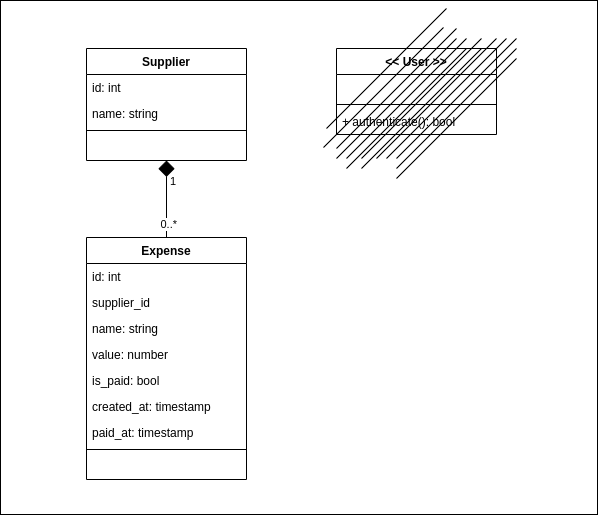

The diagram above was exported from draw.io. Its source (the exported page's mxGraphModel, read from the mxfile embedded in the PNG):
<mxGraphModel dx="2622" dy="2043" grid="0" gridSize="10" guides="1" tooltips="1" connect="1" arrows="1" fold="1" page="0" pageScale="1" pageWidth="850" pageHeight="1100" math="0" shadow="0">
  <root>
    <mxCell id="0" />
    <mxCell id="1" parent="0" />
    <mxCell id="hZGVwo16NwWgYG559aMO-3" value="" style="rounded=0;whiteSpace=wrap;html=1;" vertex="1" parent="1">
      <mxGeometry x="-886" y="-1078" width="597" height="514" as="geometry" />
    </mxCell>
    <mxCell id="bPluXsrbzvADp6OXuiQN-1" value="&lt;&lt; User &gt;&gt;" style="swimlane;fontStyle=1;align=center;verticalAlign=top;childLayout=stackLayout;horizontal=1;startSize=26;horizontalStack=0;resizeParent=1;resizeParentMax=0;resizeLast=0;collapsible=1;marginBottom=0;" parent="1" vertex="1">
      <mxGeometry x="-550" y="-1030" width="160" height="86" as="geometry" />
    </mxCell>
    <mxCell id="bPluXsrbzvADp6OXuiQN-3" value=" " style="text;strokeColor=none;fillColor=none;align=left;verticalAlign=top;spacingLeft=4;spacingRight=4;overflow=hidden;rotatable=0;points=[[0,0.5],[1,0.5]];portConstraint=eastwest;" parent="bPluXsrbzvADp6OXuiQN-1" vertex="1">
      <mxGeometry y="26" width="160" height="26" as="geometry" />
    </mxCell>
    <mxCell id="bPluXsrbzvADp6OXuiQN-6" value="" style="line;strokeWidth=1;fillColor=none;align=left;verticalAlign=middle;spacingTop=-1;spacingLeft=3;spacingRight=3;rotatable=0;labelPosition=right;points=[];portConstraint=eastwest;" parent="bPluXsrbzvADp6OXuiQN-1" vertex="1">
      <mxGeometry y="52" width="160" height="8" as="geometry" />
    </mxCell>
    <mxCell id="bPluXsrbzvADp6OXuiQN-7" value="+ authenticate(): bool" style="text;strokeColor=none;fillColor=none;align=left;verticalAlign=top;spacingLeft=4;spacingRight=4;overflow=hidden;rotatable=0;points=[[0,0.5],[1,0.5]];portConstraint=eastwest;" parent="bPluXsrbzvADp6OXuiQN-1" vertex="1">
      <mxGeometry y="60" width="160" height="26" as="geometry" />
    </mxCell>
    <mxCell id="bPluXsrbzvADp6OXuiQN-28" value="" style="endArrow=none;html=1;endSize=12;startArrow=diamond;startSize=14;startFill=1;edgeStyle=orthogonalEdgeStyle;endFill=0;rounded=0;" parent="1" source="bPluXsrbzvADp6OXuiQN-8" target="bPluXsrbzvADp6OXuiQN-18" edge="1">
      <mxGeometry relative="1" as="geometry">
        <mxPoint x="-520" y="-890" as="sourcePoint" />
        <mxPoint x="-469" y="-753" as="targetPoint" />
      </mxGeometry>
    </mxCell>
    <mxCell id="bPluXsrbzvADp6OXuiQN-29" value="1" style="edgeLabel;resizable=0;html=1;align=left;verticalAlign=top;" parent="bPluXsrbzvADp6OXuiQN-28" connectable="0" vertex="1">
      <mxGeometry x="-1" relative="1" as="geometry">
        <mxPoint x="2" y="8" as="offset" />
      </mxGeometry>
    </mxCell>
    <mxCell id="bPluXsrbzvADp6OXuiQN-30" value="0..*" style="edgeLabel;resizable=0;html=1;align=right;verticalAlign=top;" parent="bPluXsrbzvADp6OXuiQN-28" connectable="0" vertex="1">
      <mxGeometry x="1" relative="1" as="geometry">
        <mxPoint x="11" y="-25.79" as="offset" />
      </mxGeometry>
    </mxCell>
    <mxCell id="bPluXsrbzvADp6OXuiQN-55" value="" style="group" parent="1" vertex="1" connectable="0">
      <mxGeometry x="-563" y="-1070" width="193" height="170" as="geometry" />
    </mxCell>
    <mxCell id="bPluXsrbzvADp6OXuiQN-39" value="" style="endArrow=none;html=1;" parent="bPluXsrbzvADp6OXuiQN-55" edge="1">
      <mxGeometry width="50" height="50" relative="1" as="geometry">
        <mxPoint y="139" as="sourcePoint" />
        <mxPoint x="120" y="19" as="targetPoint" />
      </mxGeometry>
    </mxCell>
    <mxCell id="bPluXsrbzvADp6OXuiQN-40" value="" style="endArrow=none;html=1;" parent="bPluXsrbzvADp6OXuiQN-55" edge="1">
      <mxGeometry width="50" height="50" relative="1" as="geometry">
        <mxPoint x="13" y="140" as="sourcePoint" />
        <mxPoint x="133" y="20" as="targetPoint" />
      </mxGeometry>
    </mxCell>
    <mxCell id="bPluXsrbzvADp6OXuiQN-41" value="" style="endArrow=none;html=1;" parent="bPluXsrbzvADp6OXuiQN-55" edge="1">
      <mxGeometry width="50" height="50" relative="1" as="geometry">
        <mxPoint x="3" y="120" as="sourcePoint" />
        <mxPoint x="123" as="targetPoint" />
      </mxGeometry>
    </mxCell>
    <mxCell id="bPluXsrbzvADp6OXuiQN-42" value="" style="endArrow=none;html=1;" parent="bPluXsrbzvADp6OXuiQN-55" edge="1">
      <mxGeometry width="50" height="50" relative="1" as="geometry">
        <mxPoint x="13" y="150" as="sourcePoint" />
        <mxPoint x="133" y="30" as="targetPoint" />
      </mxGeometry>
    </mxCell>
    <mxCell id="bPluXsrbzvADp6OXuiQN-44" value="" style="endArrow=none;html=1;" parent="bPluXsrbzvADp6OXuiQN-55" edge="1">
      <mxGeometry width="50" height="50" relative="1" as="geometry">
        <mxPoint x="23" y="150" as="sourcePoint" />
        <mxPoint x="143" y="30" as="targetPoint" />
      </mxGeometry>
    </mxCell>
    <mxCell id="bPluXsrbzvADp6OXuiQN-45" value="" style="endArrow=none;html=1;" parent="bPluXsrbzvADp6OXuiQN-55" edge="1">
      <mxGeometry width="50" height="50" relative="1" as="geometry">
        <mxPoint x="23" y="160" as="sourcePoint" />
        <mxPoint x="143" y="40" as="targetPoint" />
      </mxGeometry>
    </mxCell>
    <mxCell id="bPluXsrbzvADp6OXuiQN-46" value="" style="endArrow=none;html=1;" parent="bPluXsrbzvADp6OXuiQN-55" edge="1">
      <mxGeometry width="50" height="50" relative="1" as="geometry">
        <mxPoint x="38" y="150" as="sourcePoint" />
        <mxPoint x="158" y="30" as="targetPoint" />
      </mxGeometry>
    </mxCell>
    <mxCell id="bPluXsrbzvADp6OXuiQN-47" value="" style="endArrow=none;html=1;" parent="bPluXsrbzvADp6OXuiQN-55" edge="1">
      <mxGeometry width="50" height="50" relative="1" as="geometry">
        <mxPoint x="38" y="160" as="sourcePoint" />
        <mxPoint x="158" y="40" as="targetPoint" />
      </mxGeometry>
    </mxCell>
    <mxCell id="bPluXsrbzvADp6OXuiQN-48" value="" style="endArrow=none;html=1;" parent="bPluXsrbzvADp6OXuiQN-55" edge="1">
      <mxGeometry width="50" height="50" relative="1" as="geometry">
        <mxPoint x="53" y="150" as="sourcePoint" />
        <mxPoint x="173" y="30" as="targetPoint" />
      </mxGeometry>
    </mxCell>
    <mxCell id="bPluXsrbzvADp6OXuiQN-49" value="" style="endArrow=none;html=1;" parent="bPluXsrbzvADp6OXuiQN-55" edge="1">
      <mxGeometry width="50" height="50" relative="1" as="geometry">
        <mxPoint x="63" y="150" as="sourcePoint" />
        <mxPoint x="183" y="30" as="targetPoint" />
      </mxGeometry>
    </mxCell>
    <mxCell id="bPluXsrbzvADp6OXuiQN-50" value="" style="endArrow=none;html=1;" parent="bPluXsrbzvADp6OXuiQN-55" edge="1">
      <mxGeometry width="50" height="50" relative="1" as="geometry">
        <mxPoint x="73" y="150" as="sourcePoint" />
        <mxPoint x="193" y="30" as="targetPoint" />
      </mxGeometry>
    </mxCell>
    <mxCell id="bPluXsrbzvADp6OXuiQN-51" value="" style="endArrow=none;html=1;" parent="bPluXsrbzvADp6OXuiQN-55" edge="1">
      <mxGeometry width="50" height="50" relative="1" as="geometry">
        <mxPoint x="73" y="170" as="sourcePoint" />
        <mxPoint x="193" y="50" as="targetPoint" />
      </mxGeometry>
    </mxCell>
    <mxCell id="bPluXsrbzvADp6OXuiQN-52" value="" style="endArrow=none;html=1;" parent="bPluXsrbzvADp6OXuiQN-55" edge="1">
      <mxGeometry width="50" height="50" relative="1" as="geometry">
        <mxPoint x="73" y="160" as="sourcePoint" />
        <mxPoint x="193" y="40" as="targetPoint" />
      </mxGeometry>
    </mxCell>
    <mxCell id="bPluXsrbzvADp6OXuiQN-8" value="Supplier" style="swimlane;fontStyle=1;align=center;verticalAlign=top;childLayout=stackLayout;horizontal=1;startSize=26;horizontalStack=0;resizeParent=1;resizeParentMax=0;resizeLast=0;collapsible=1;marginBottom=0;" parent="1" vertex="1">
      <mxGeometry x="-800" y="-1030" width="160" height="112" as="geometry" />
    </mxCell>
    <mxCell id="bPluXsrbzvADp6OXuiQN-9" value="id: int" style="text;strokeColor=none;fillColor=none;align=left;verticalAlign=top;spacingLeft=4;spacingRight=4;overflow=hidden;rotatable=0;points=[[0,0.5],[1,0.5]];portConstraint=eastwest;" parent="bPluXsrbzvADp6OXuiQN-8" vertex="1">
      <mxGeometry y="26" width="160" height="26" as="geometry" />
    </mxCell>
    <mxCell id="bPluXsrbzvADp6OXuiQN-11" value="name: string" style="text;strokeColor=none;fillColor=none;align=left;verticalAlign=top;spacingLeft=4;spacingRight=4;overflow=hidden;rotatable=0;points=[[0,0.5],[1,0.5]];portConstraint=eastwest;" parent="bPluXsrbzvADp6OXuiQN-8" vertex="1">
      <mxGeometry y="52" width="160" height="26" as="geometry" />
    </mxCell>
    <mxCell id="bPluXsrbzvADp6OXuiQN-16" value="" style="line;strokeWidth=1;fillColor=none;align=left;verticalAlign=middle;spacingTop=-1;spacingLeft=3;spacingRight=3;rotatable=0;labelPosition=right;points=[];portConstraint=eastwest;" parent="bPluXsrbzvADp6OXuiQN-8" vertex="1">
      <mxGeometry y="78" width="160" height="8" as="geometry" />
    </mxCell>
    <mxCell id="bPluXsrbzvADp6OXuiQN-17" value=" " style="text;strokeColor=none;fillColor=none;align=left;verticalAlign=top;spacingLeft=4;spacingRight=4;overflow=hidden;rotatable=0;points=[[0,0.5],[1,0.5]];portConstraint=eastwest;" parent="bPluXsrbzvADp6OXuiQN-8" vertex="1">
      <mxGeometry y="86" width="160" height="26" as="geometry" />
    </mxCell>
    <mxCell id="bPluXsrbzvADp6OXuiQN-18" value="Expense" style="swimlane;fontStyle=1;align=center;verticalAlign=top;childLayout=stackLayout;horizontal=1;startSize=26;horizontalStack=0;resizeParent=1;resizeParentMax=0;resizeLast=0;collapsible=1;marginBottom=0;" parent="1" vertex="1">
      <mxGeometry x="-800" y="-841" width="160" height="242" as="geometry" />
    </mxCell>
    <mxCell id="bPluXsrbzvADp6OXuiQN-19" value="id: int" style="text;strokeColor=none;fillColor=none;align=left;verticalAlign=top;spacingLeft=4;spacingRight=4;overflow=hidden;rotatable=0;points=[[0,0.5],[1,0.5]];portConstraint=eastwest;" parent="bPluXsrbzvADp6OXuiQN-18" vertex="1">
      <mxGeometry y="26" width="160" height="26" as="geometry" />
    </mxCell>
    <mxCell id="bPluXsrbzvADp6OXuiQN-20" value="supplier_id" style="text;strokeColor=none;fillColor=none;align=left;verticalAlign=top;spacingLeft=4;spacingRight=4;overflow=hidden;rotatable=0;points=[[0,0.5],[1,0.5]];portConstraint=eastwest;" parent="bPluXsrbzvADp6OXuiQN-18" vertex="1">
      <mxGeometry y="52" width="160" height="26" as="geometry" />
    </mxCell>
    <mxCell id="bPluXsrbzvADp6OXuiQN-21" value="name: string" style="text;strokeColor=none;fillColor=none;align=left;verticalAlign=top;spacingLeft=4;spacingRight=4;overflow=hidden;rotatable=0;points=[[0,0.5],[1,0.5]];portConstraint=eastwest;" parent="bPluXsrbzvADp6OXuiQN-18" vertex="1">
      <mxGeometry y="78" width="160" height="26" as="geometry" />
    </mxCell>
    <mxCell id="bPluXsrbzvADp6OXuiQN-32" value="value: number" style="text;strokeColor=none;fillColor=none;align=left;verticalAlign=top;spacingLeft=4;spacingRight=4;overflow=hidden;rotatable=0;points=[[0,0.5],[1,0.5]];portConstraint=eastwest;" parent="bPluXsrbzvADp6OXuiQN-18" vertex="1">
      <mxGeometry y="104" width="160" height="26" as="geometry" />
    </mxCell>
    <mxCell id="bPluXsrbzvADp6OXuiQN-24" value="is_paid: bool" style="text;strokeColor=none;fillColor=none;align=left;verticalAlign=top;spacingLeft=4;spacingRight=4;overflow=hidden;rotatable=0;points=[[0,0.5],[1,0.5]];portConstraint=eastwest;" parent="bPluXsrbzvADp6OXuiQN-18" vertex="1">
      <mxGeometry y="130" width="160" height="26" as="geometry" />
    </mxCell>
    <mxCell id="bPluXsrbzvADp6OXuiQN-25" value="created_at: timestamp" style="text;strokeColor=none;fillColor=none;align=left;verticalAlign=top;spacingLeft=4;spacingRight=4;overflow=hidden;rotatable=0;points=[[0,0.5],[1,0.5]];portConstraint=eastwest;" parent="bPluXsrbzvADp6OXuiQN-18" vertex="1">
      <mxGeometry y="156" width="160" height="26" as="geometry" />
    </mxCell>
    <mxCell id="bPluXsrbzvADp6OXuiQN-31" value="paid_at: timestamp" style="text;strokeColor=none;fillColor=none;align=left;verticalAlign=top;spacingLeft=4;spacingRight=4;overflow=hidden;rotatable=0;points=[[0,0.5],[1,0.5]];portConstraint=eastwest;" parent="bPluXsrbzvADp6OXuiQN-18" vertex="1">
      <mxGeometry y="182" width="160" height="26" as="geometry" />
    </mxCell>
    <mxCell id="bPluXsrbzvADp6OXuiQN-26" value="" style="line;strokeWidth=1;fillColor=none;align=left;verticalAlign=middle;spacingTop=-1;spacingLeft=3;spacingRight=3;rotatable=0;labelPosition=right;points=[];portConstraint=eastwest;" parent="bPluXsrbzvADp6OXuiQN-18" vertex="1">
      <mxGeometry y="208" width="160" height="8" as="geometry" />
    </mxCell>
    <mxCell id="bPluXsrbzvADp6OXuiQN-27" value=" " style="text;strokeColor=none;fillColor=none;align=left;verticalAlign=top;spacingLeft=4;spacingRight=4;overflow=hidden;rotatable=0;points=[[0,0.5],[1,0.5]];portConstraint=eastwest;" parent="bPluXsrbzvADp6OXuiQN-18" vertex="1">
      <mxGeometry y="216" width="160" height="26" as="geometry" />
    </mxCell>
  </root>
</mxGraphModel>